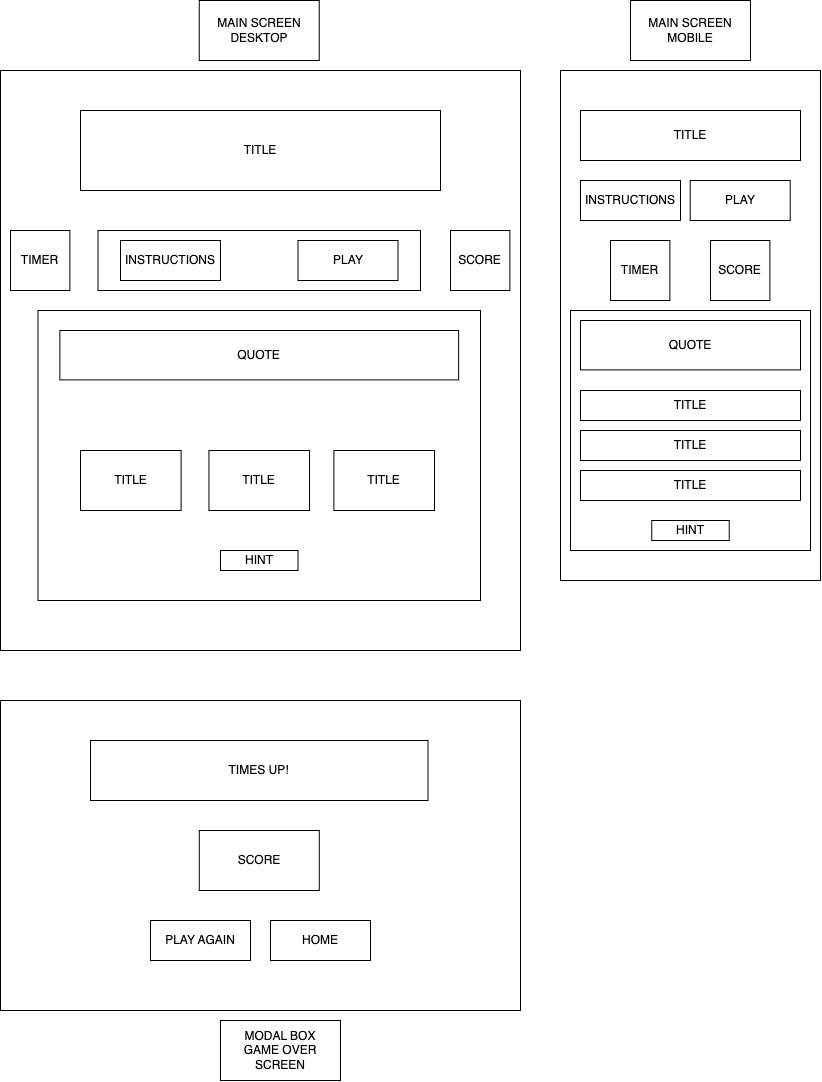

The diagram above was exported from draw.io. Its source (the exported page's mxGraphModel, read from the mxfile embedded in the PNG):
<mxGraphModel dx="1684" dy="2060" grid="1" gridSize="10" guides="1" tooltips="1" connect="1" arrows="1" fold="1" page="1" pageScale="1" pageWidth="827" pageHeight="1169" math="0" shadow="0">
  <root>
    <mxCell id="0" />
    <mxCell id="1" parent="0" />
    <mxCell id="15g_x9tIWpdfK9ImZUIh-2" value="" style="rounded=0;whiteSpace=wrap;html=1;" vertex="1" parent="1">
      <mxGeometry x="80" y="-550" width="520" height="580" as="geometry" />
    </mxCell>
    <mxCell id="15g_x9tIWpdfK9ImZUIh-3" value="TITLE" style="rounded=0;whiteSpace=wrap;html=1;" vertex="1" parent="1">
      <mxGeometry x="160" y="-510" width="360" height="80" as="geometry" />
    </mxCell>
    <mxCell id="15g_x9tIWpdfK9ImZUIh-4" value="" style="rounded=0;whiteSpace=wrap;html=1;" vertex="1" parent="1">
      <mxGeometry x="177.5" y="-390" width="322.5" height="60" as="geometry" />
    </mxCell>
    <mxCell id="15g_x9tIWpdfK9ImZUIh-5" value="INSTRUCTIONS" style="rounded=0;whiteSpace=wrap;html=1;" vertex="1" parent="1">
      <mxGeometry x="200" y="-380" width="100" height="40" as="geometry" />
    </mxCell>
    <mxCell id="15g_x9tIWpdfK9ImZUIh-6" value="PLAY" style="rounded=0;whiteSpace=wrap;html=1;" vertex="1" parent="1">
      <mxGeometry x="377.5" y="-380" width="100" height="40" as="geometry" />
    </mxCell>
    <mxCell id="15g_x9tIWpdfK9ImZUIh-7" value="" style="rounded=0;whiteSpace=wrap;html=1;" vertex="1" parent="1">
      <mxGeometry x="117.5" y="-310" width="442.5" height="290" as="geometry" />
    </mxCell>
    <mxCell id="15g_x9tIWpdfK9ImZUIh-8" value="QUOTE" style="rounded=0;whiteSpace=wrap;html=1;" vertex="1" parent="1">
      <mxGeometry x="139.38" y="-290" width="398.75" height="49.38" as="geometry" />
    </mxCell>
    <mxCell id="15g_x9tIWpdfK9ImZUIh-9" value="TITLE" style="rounded=0;whiteSpace=wrap;html=1;" vertex="1" parent="1">
      <mxGeometry x="160" y="-170" width="100.62" height="60" as="geometry" />
    </mxCell>
    <mxCell id="15g_x9tIWpdfK9ImZUIh-10" value="TITLE" style="rounded=0;whiteSpace=wrap;html=1;" vertex="1" parent="1">
      <mxGeometry x="288.44" y="-170" width="100.62" height="60" as="geometry" />
    </mxCell>
    <mxCell id="15g_x9tIWpdfK9ImZUIh-11" value="TITLE" style="rounded=0;whiteSpace=wrap;html=1;" vertex="1" parent="1">
      <mxGeometry x="413.38" y="-170" width="100.62" height="60" as="geometry" />
    </mxCell>
    <mxCell id="15g_x9tIWpdfK9ImZUIh-12" value="HINT" style="rounded=0;whiteSpace=wrap;html=1;" vertex="1" parent="1">
      <mxGeometry x="300" y="-70" width="77.5" height="20" as="geometry" />
    </mxCell>
    <mxCell id="15g_x9tIWpdfK9ImZUIh-13" value="TIMER" style="rounded=0;whiteSpace=wrap;html=1;" vertex="1" parent="1">
      <mxGeometry x="90" y="-390" width="59.38" height="60" as="geometry" />
    </mxCell>
    <mxCell id="15g_x9tIWpdfK9ImZUIh-15" value="SCORE" style="rounded=0;whiteSpace=wrap;html=1;" vertex="1" parent="1">
      <mxGeometry x="530" y="-390" width="59.38" height="60" as="geometry" />
    </mxCell>
    <mxCell id="15g_x9tIWpdfK9ImZUIh-16" value="" style="rounded=0;whiteSpace=wrap;html=1;" vertex="1" parent="1">
      <mxGeometry x="640" y="-550" width="260" height="510" as="geometry" />
    </mxCell>
    <mxCell id="15g_x9tIWpdfK9ImZUIh-17" value="TITLE" style="rounded=0;whiteSpace=wrap;html=1;" vertex="1" parent="1">
      <mxGeometry x="660" y="-510" width="220" height="50" as="geometry" />
    </mxCell>
    <mxCell id="15g_x9tIWpdfK9ImZUIh-18" value="SCORE" style="rounded=0;whiteSpace=wrap;html=1;" vertex="1" parent="1">
      <mxGeometry x="790" y="-380" width="59.38" height="60" as="geometry" />
    </mxCell>
    <mxCell id="15g_x9tIWpdfK9ImZUIh-19" value="TIMER" style="rounded=0;whiteSpace=wrap;html=1;" vertex="1" parent="1">
      <mxGeometry x="690" y="-380" width="59.38" height="60" as="geometry" />
    </mxCell>
    <mxCell id="15g_x9tIWpdfK9ImZUIh-20" value="PLAY" style="rounded=0;whiteSpace=wrap;html=1;" vertex="1" parent="1">
      <mxGeometry x="769.69" y="-440" width="100" height="40" as="geometry" />
    </mxCell>
    <mxCell id="15g_x9tIWpdfK9ImZUIh-21" value="INSTRUCTIONS" style="rounded=0;whiteSpace=wrap;html=1;" vertex="1" parent="1">
      <mxGeometry x="660" y="-440" width="100" height="40" as="geometry" />
    </mxCell>
    <mxCell id="15g_x9tIWpdfK9ImZUIh-28" value="" style="rounded=0;whiteSpace=wrap;html=1;" vertex="1" parent="1">
      <mxGeometry x="650" y="-310" width="240" height="240" as="geometry" />
    </mxCell>
    <mxCell id="15g_x9tIWpdfK9ImZUIh-22" value="QUOTE" style="rounded=0;whiteSpace=wrap;html=1;" vertex="1" parent="1">
      <mxGeometry x="660" y="-300" width="220" height="49.38" as="geometry" />
    </mxCell>
    <mxCell id="15g_x9tIWpdfK9ImZUIh-24" value="TITLE" style="rounded=0;whiteSpace=wrap;html=1;" vertex="1" parent="1">
      <mxGeometry x="660" y="-230" width="220" height="30" as="geometry" />
    </mxCell>
    <mxCell id="15g_x9tIWpdfK9ImZUIh-25" value="TITLE" style="rounded=0;whiteSpace=wrap;html=1;" vertex="1" parent="1">
      <mxGeometry x="660" y="-190" width="220" height="30" as="geometry" />
    </mxCell>
    <mxCell id="15g_x9tIWpdfK9ImZUIh-26" value="TITLE" style="rounded=0;whiteSpace=wrap;html=1;" vertex="1" parent="1">
      <mxGeometry x="660" y="-150" width="220" height="30" as="geometry" />
    </mxCell>
    <mxCell id="15g_x9tIWpdfK9ImZUIh-27" value="HINT" style="rounded=0;whiteSpace=wrap;html=1;" vertex="1" parent="1">
      <mxGeometry x="731.25" y="-100" width="77.5" height="20" as="geometry" />
    </mxCell>
    <mxCell id="15g_x9tIWpdfK9ImZUIh-29" value="" style="rounded=0;whiteSpace=wrap;html=1;" vertex="1" parent="1">
      <mxGeometry x="80" y="80" width="520" height="310" as="geometry" />
    </mxCell>
    <mxCell id="15g_x9tIWpdfK9ImZUIh-30" value="TIMES UP!" style="rounded=0;whiteSpace=wrap;html=1;" vertex="1" parent="1">
      <mxGeometry x="170" y="120" width="337.5" height="60" as="geometry" />
    </mxCell>
    <mxCell id="15g_x9tIWpdfK9ImZUIh-31" value="SCORE" style="rounded=0;whiteSpace=wrap;html=1;" vertex="1" parent="1">
      <mxGeometry x="278.76" y="210" width="120" height="60" as="geometry" />
    </mxCell>
    <mxCell id="15g_x9tIWpdfK9ImZUIh-32" value="PLAY AGAIN" style="rounded=0;whiteSpace=wrap;html=1;" vertex="1" parent="1">
      <mxGeometry x="230" y="300" width="100" height="40" as="geometry" />
    </mxCell>
    <mxCell id="15g_x9tIWpdfK9ImZUIh-33" value="HOME" style="rounded=0;whiteSpace=wrap;html=1;" vertex="1" parent="1">
      <mxGeometry x="350" y="300" width="100" height="40" as="geometry" />
    </mxCell>
    <mxCell id="15g_x9tIWpdfK9ImZUIh-36" value="MODAL BOX&lt;br&gt;GAME OVER SCREEN" style="rounded=0;whiteSpace=wrap;html=1;" vertex="1" parent="1">
      <mxGeometry x="300" y="400" width="120" height="60" as="geometry" />
    </mxCell>
    <mxCell id="15g_x9tIWpdfK9ImZUIh-37" value="MAIN SCREEN DESKTOP" style="rounded=0;whiteSpace=wrap;html=1;" vertex="1" parent="1">
      <mxGeometry x="278.75" y="-620" width="120" height="60" as="geometry" />
    </mxCell>
    <mxCell id="15g_x9tIWpdfK9ImZUIh-38" value="MAIN SCREEN MOBILE" style="rounded=0;whiteSpace=wrap;html=1;" vertex="1" parent="1">
      <mxGeometry x="710" y="-620" width="120" height="60" as="geometry" />
    </mxCell>
  </root>
</mxGraphModel>